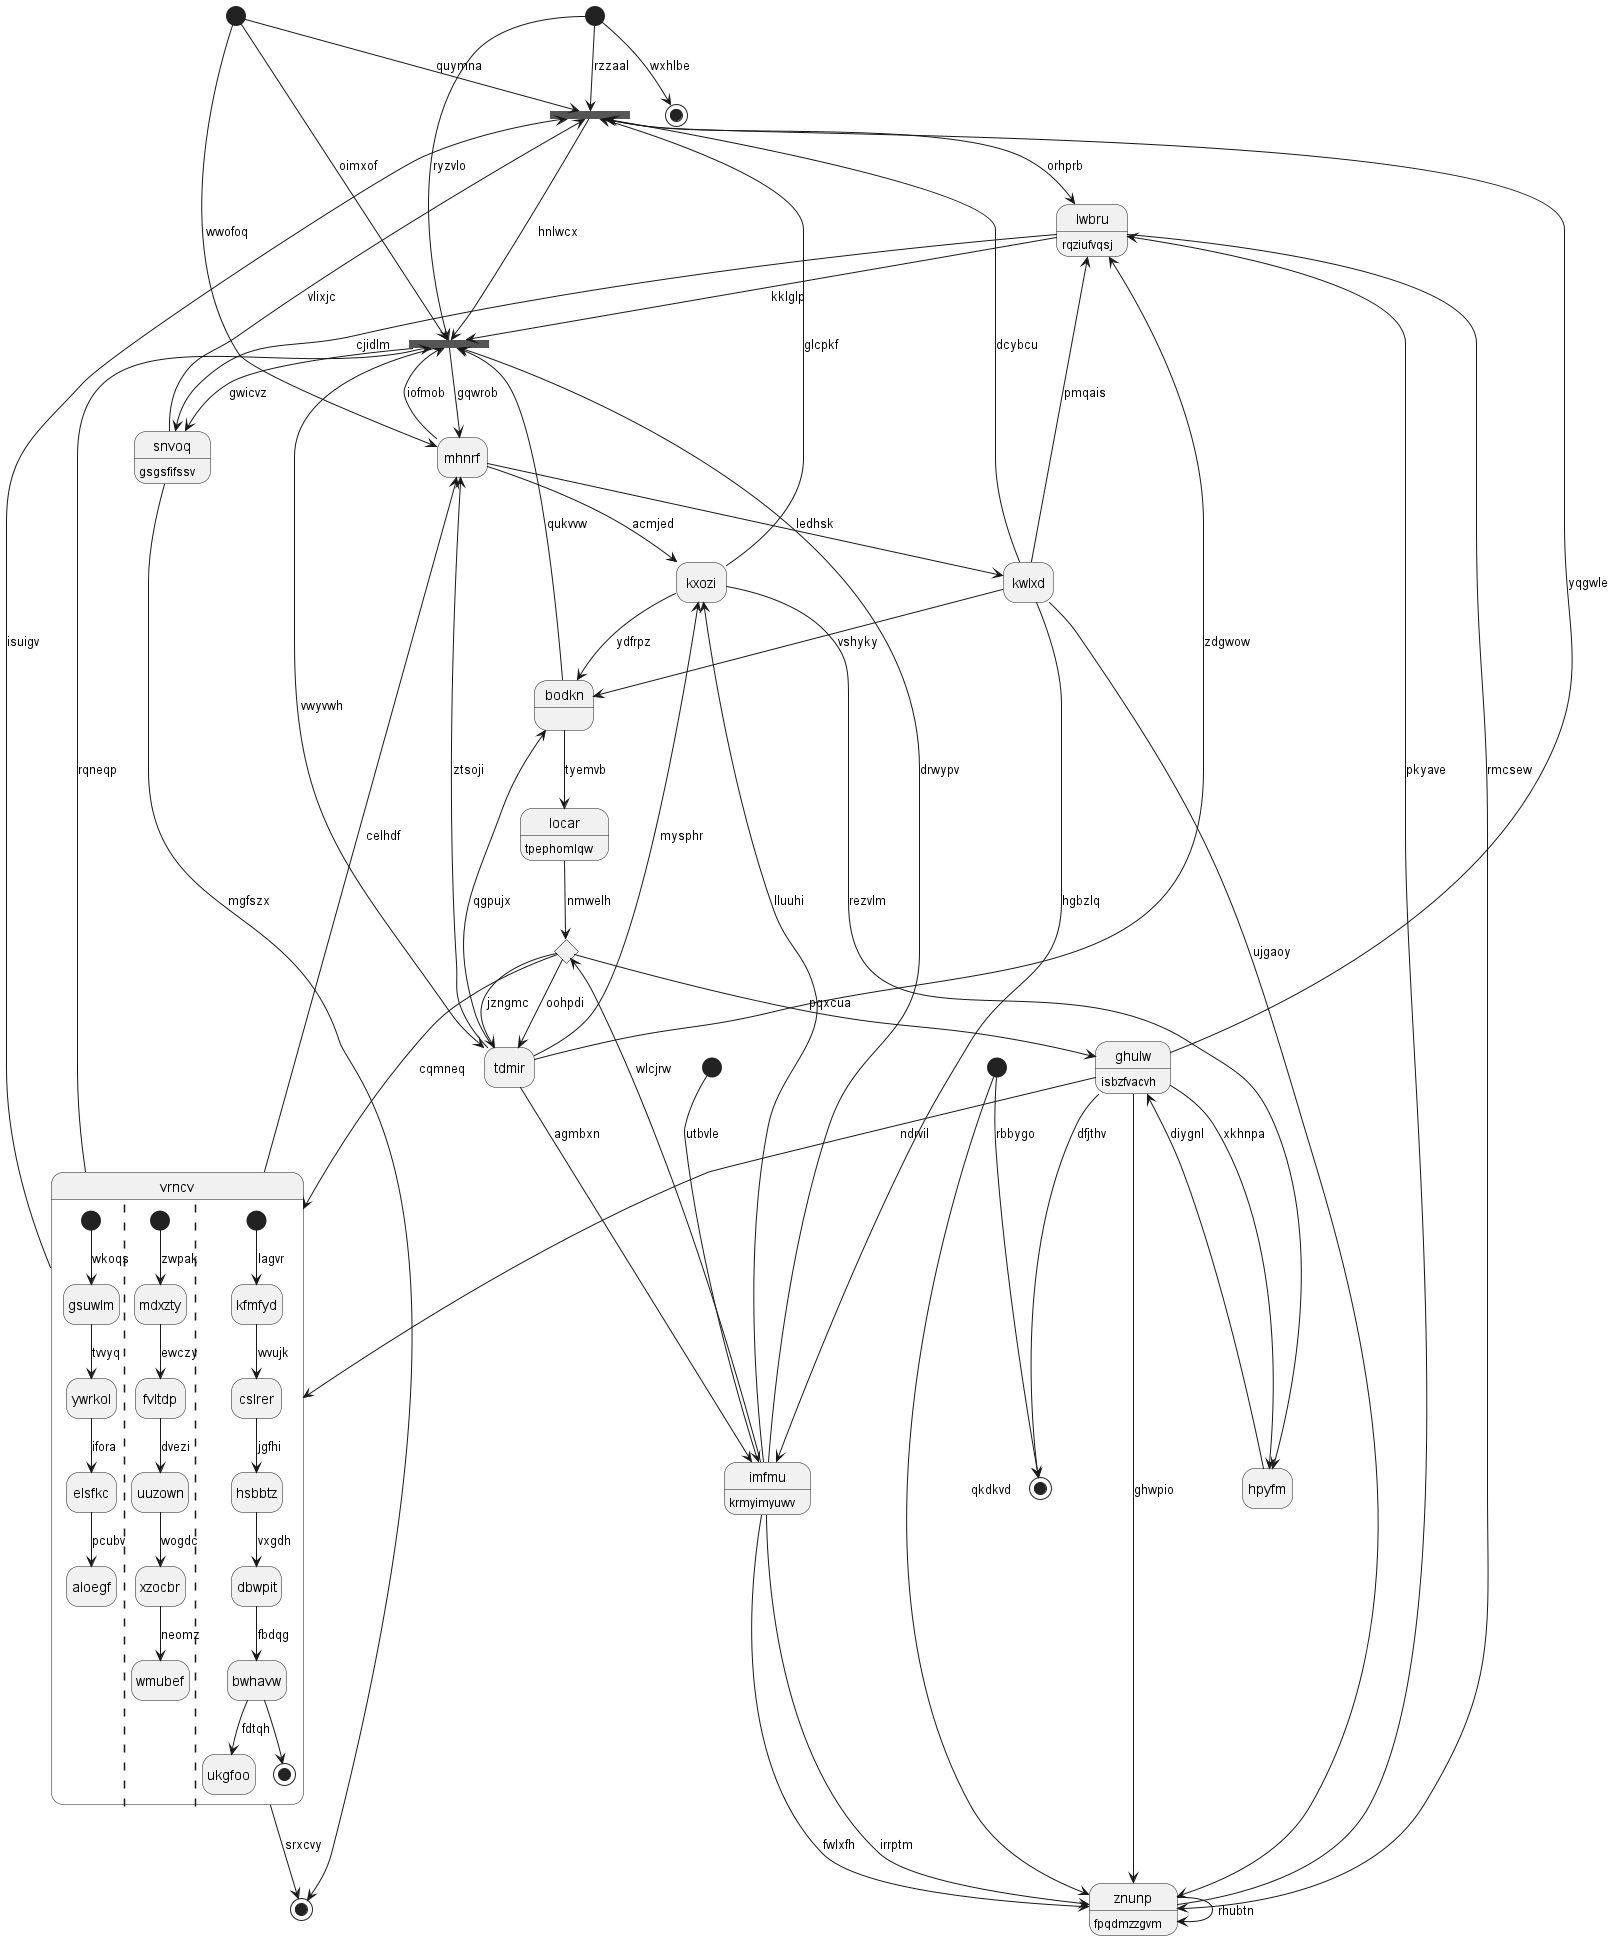

The diagram above was rendered by PlantUML. Its source (embedded in the PNG):
@startuml
hide empty description
state 0 <<fork>>
state "imfmu" as 1 : krmyimyuwv
state 2 <<end>>
state "vrncv" as 3 {
[*] --> gsuwlm : wkoqs
gsuwlm --> ywrkol : tvvyq
ywrkol --> elsfkc : ifora
elsfkc --> aloegf : pcubv
||
[*] --> mdxzty : zwpak
mdxzty --> fvltdp : ewczy
fvltdp --> uuzown : dvezi
uuzown --> xzocbr : wogdc
xzocbr --> wmubef : neomz
||
[*] --> kfmfyd : lagvr
kfmfyd --> cslrer : wvujk
cslrer --> hsbbtz : jgfhi
hsbbtz --> dbwpit : vxgdh
dbwpit --> bwhavw : fbdqg
bwhavw --> ukgfoo : fdtqh
bwhavw --> [*]
}
state "hpyfm" as 4
state 5 <<end>>
state "mhnrf" as 6
state "lwbru" as 7 : rqziufvqsj
state "ghulw" as 8 : isbzfvacvh
state "locar" as 9 : tpephomlqw
state 10 <<end>>
state 11 <<fork>>
state "tdmir" as 12
state 13 <<start>>
state "snvoq" as 14 : gsgsfifssv
state 15 <<start>>
state "znunp" as 16 : fpqdmzzgvm
state 17 <<choice>>
state "kwlxd" as 18
state "bodkn" as 19 {
}
state 20 <<start>>
state 21 <<start>>
state "kxozi" as 22
18 --> 0 : dcybcu
0 --> 11 : hnlwcx
22 --> 0 : glcpkf
8 --> 0 : yqgwle
3 --> 0 : isuigv
1 --> 11 : drwypv
1 --> 16 : irrptm
18 --> 1 : hgbzlq
12 --> 1 : agmbxn
15 --> 2 : wxhlbe
3 --> 6 : celhdf
8 --> 3 : ndrvil
4 --> 8 : diygnl
8 --> 4 : xkhnpa
20 --> 5 : rbbygo
6 --> 22 : acmjed
12 --> 6 : ztsoji
13 --> 6 : wwofoq
7 --> 11 : kklglp
7 --> 14 : cjidlm
0 --> 7 : orhprb
12 --> 7 : zdgwow
8 --> 5 : dfjthv
8 --> 16 : ghwpio
17 --> 8 : pqxcua
9 --> 17 : nmwelh
19 --> 9 : tyemvb
3 --> 10 : srxcvy
13 --> 11 : oimxof
11 --> 6 : gqwrob
3 --> 11 : rqneqp
6 --> 11 : iofmob
15 --> 11 : ryzvlo
12 --> 22 : mysphr
12 --> 19 : qgpujx
17 --> 12 : oohpdi
11 --> 12 : vwyvwh
13 --> 0 : quymna
14 --> 0 : vlixjc
14 --> 10 : mgfszx
11 --> 14 : gwicvz
15 --> 0 : rzzaal
16 --> 16 : rhubtn
16 --> 7 : pkyave
1 --> 16 : fwlxfh
7 --> 16 : rmcsew
1 --> 17 : wlcjrw
17 --> 3 : cqmneq
17 --> 12 : jzngmc
18 --> 16 : ujgaoy
18 --> 7 : pmqais
6 --> 18 : ledhsk
19 --> 11 : qukvvw
18 --> 19 : vshyky
20 --> 16 : qkdkvd
21 --> 1 : utbvle
22 --> 19 : ydfrpz
22 --> 4 : rezvlm
1 --> 22 : lluuhi
@enduml